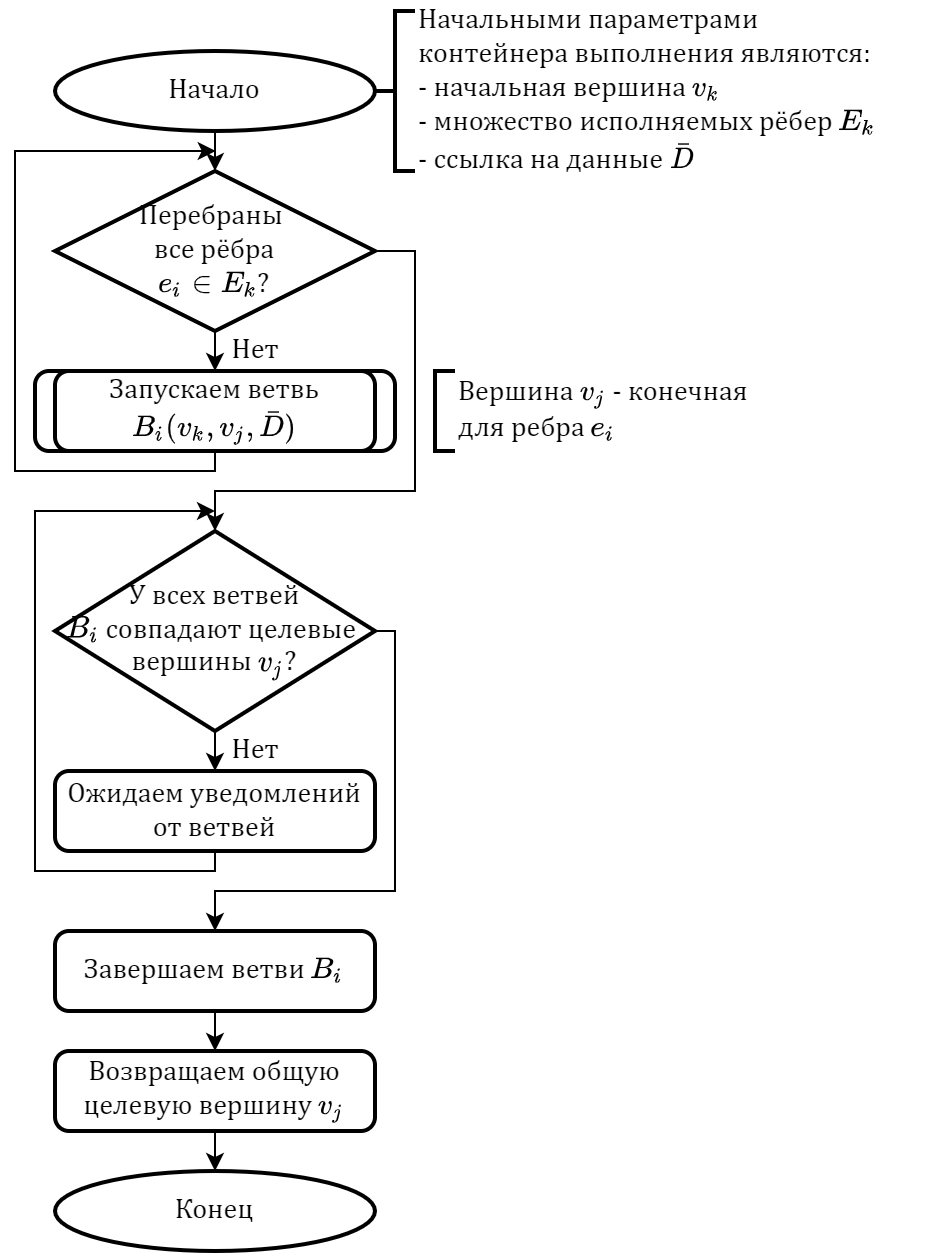

The diagram above was exported from draw.io. Its source (the exported page's mxGraphModel, read from the mxfile embedded in the PNG):
<mxGraphModel dx="1038" dy="649" grid="1" gridSize="10" guides="1" tooltips="1" connect="1" arrows="1" fold="1" page="1" pageScale="1" pageWidth="10000" pageHeight="10000" math="1" shadow="0" extFonts="Bad Script^https://fonts.googleapis.com/css?family=Bad+Script">
  <root>
    <mxCell id="0" />
    <mxCell id="1" parent="0" />
    <mxCell id="zcCFu8_9y9ny-sSdu5EU-2" value="" style="rounded=1;whiteSpace=wrap;html=1;absoluteArcSize=1;arcSize=14;strokeWidth=2;" parent="1" vertex="1">
      <mxGeometry x="30" y="200" width="180" height="40" as="geometry" />
    </mxCell>
    <mxCell id="bwHW7p__Ee_y5oSGLemL-45" style="edgeStyle=orthogonalEdgeStyle;rounded=0;orthogonalLoop=1;jettySize=auto;html=1;exitX=0.5;exitY=1;exitDx=0;exitDy=0;exitPerimeter=0;entryX=0.5;entryY=0;entryDx=0;entryDy=0;entryPerimeter=0;fontFamily=Cambria Math;fontSize=14;" parent="1" source="bwHW7p__Ee_y5oSGLemL-15" target="bwHW7p__Ee_y5oSGLemL-44" edge="1">
      <mxGeometry relative="1" as="geometry" />
    </mxCell>
    <mxCell id="bwHW7p__Ee_y5oSGLemL-15" value="Начало" style="strokeWidth=2;html=1;shape=mxgraph.flowchart.start_2;whiteSpace=wrap;fontFamily=Cambria Math;fontSize=14;" parent="1" vertex="1">
      <mxGeometry x="40" y="40" width="160" height="40" as="geometry" />
    </mxCell>
    <mxCell id="bwHW7p__Ee_y5oSGLemL-16" value="" style="strokeWidth=2;html=1;shape=mxgraph.flowchart.annotation_2;align=left;labelPosition=right;pointerEvents=1;fontFamily=Cambria Math;fontSize=14;" parent="1" vertex="1">
      <mxGeometry x="200" y="20" width="20" height="80" as="geometry" />
    </mxCell>
    <mxCell id="bwHW7p__Ee_y5oSGLemL-17" value="Начальными параметрами&lt;br&gt;контейнера выполнения являются:&lt;br&gt;- начальная вершина \(v_k\) &lt;br&gt;- множество исполняемых рёбер \(E_k\)&lt;br&gt;- ссылка на данныe \(\bar{D}\)" style="text;html=1;align=left;verticalAlign=middle;resizable=1;points=[];autosize=0;fontSize=14;fontFamily=Cambria Math;" parent="1" vertex="1">
      <mxGeometry x="220" y="15" width="230" height="90" as="geometry" />
    </mxCell>
    <mxCell id="bwHW7p__Ee_y5oSGLemL-47" style="edgeStyle=orthogonalEdgeStyle;rounded=0;orthogonalLoop=1;jettySize=auto;html=1;exitX=0.5;exitY=1;exitDx=0;exitDy=0;exitPerimeter=0;entryX=0.5;entryY=0;entryDx=0;entryDy=0;fontFamily=Cambria Math;fontSize=14;" parent="1" source="bwHW7p__Ee_y5oSGLemL-44" target="bwHW7p__Ee_y5oSGLemL-46" edge="1">
      <mxGeometry relative="1" as="geometry" />
    </mxCell>
    <mxCell id="bwHW7p__Ee_y5oSGLemL-54" style="edgeStyle=orthogonalEdgeStyle;rounded=0;orthogonalLoop=1;jettySize=auto;html=1;exitX=1;exitY=0.5;exitDx=0;exitDy=0;exitPerimeter=0;entryX=0.5;entryY=0;entryDx=0;entryDy=0;entryPerimeter=0;fontFamily=Cambria Math;fontSize=14;" parent="1" source="bwHW7p__Ee_y5oSGLemL-44" target="bwHW7p__Ee_y5oSGLemL-53" edge="1">
      <mxGeometry relative="1" as="geometry">
        <Array as="points">
          <mxPoint x="220" y="140" />
          <mxPoint x="220" y="260" />
          <mxPoint x="120" y="260" />
        </Array>
      </mxGeometry>
    </mxCell>
    <mxCell id="bwHW7p__Ee_y5oSGLemL-44" value="Перебраны &lt;br&gt;все рёбра&lt;br&gt;\(e_i\in{E_k}\)?" style="strokeWidth=2;html=1;shape=mxgraph.flowchart.decision;whiteSpace=wrap;fontFamily=Cambria Math;fontSize=14;align=center;" parent="1" vertex="1">
      <mxGeometry x="40" y="100" width="160" height="80" as="geometry" />
    </mxCell>
    <mxCell id="bwHW7p__Ee_y5oSGLemL-50" style="edgeStyle=orthogonalEdgeStyle;rounded=0;orthogonalLoop=1;jettySize=auto;html=1;exitX=0.5;exitY=1;exitDx=0;exitDy=0;fontFamily=Cambria Math;fontSize=14;" parent="1" source="bwHW7p__Ee_y5oSGLemL-46" edge="1">
      <mxGeometry relative="1" as="geometry">
        <mxPoint x="120.33333333333337" y="90" as="targetPoint" />
        <Array as="points">
          <mxPoint x="120" y="250" />
          <mxPoint x="20" y="250" />
          <mxPoint x="20" y="90" />
        </Array>
      </mxGeometry>
    </mxCell>
    <mxCell id="bwHW7p__Ee_y5oSGLemL-46" value="Запускаем ветвь&lt;br&gt;\(B_i(v_k, v_j,\bar{D})\)" style="rounded=1;whiteSpace=wrap;html=1;absoluteArcSize=1;arcSize=14;strokeWidth=2;fontFamily=Cambria Math;fontSize=14;" parent="1" vertex="1">
      <mxGeometry x="40" y="200" width="160" height="40" as="geometry" />
    </mxCell>
    <mxCell id="bwHW7p__Ee_y5oSGLemL-49" value="Вершина \(v_j\) - конечная&lt;br&gt;для ребра \(e_i\)" style="text;html=1;align=left;verticalAlign=middle;resizable=1;points=[];autosize=1;fontSize=14;fontFamily=Cambria Math;" parent="1" vertex="1">
      <mxGeometry x="240" y="200" width="150" height="40" as="geometry" />
    </mxCell>
    <mxCell id="bwHW7p__Ee_y5oSGLemL-51" value="Нет" style="text;html=1;align=center;verticalAlign=middle;resizable=0;points=[];autosize=1;fontSize=14;fontFamily=Cambria Math;" parent="1" vertex="1">
      <mxGeometry x="120" y="180" width="40" height="20" as="geometry" />
    </mxCell>
    <mxCell id="bwHW7p__Ee_y5oSGLemL-57" style="edgeStyle=orthogonalEdgeStyle;rounded=0;orthogonalLoop=1;jettySize=auto;html=1;exitX=0.5;exitY=1;exitDx=0;exitDy=0;exitPerimeter=0;entryX=0.5;entryY=0;entryDx=0;entryDy=0;fontFamily=Cambria Math;fontSize=14;" parent="1" source="bwHW7p__Ee_y5oSGLemL-53" target="bwHW7p__Ee_y5oSGLemL-56" edge="1">
      <mxGeometry relative="1" as="geometry" />
    </mxCell>
    <mxCell id="bwHW7p__Ee_y5oSGLemL-66" style="edgeStyle=orthogonalEdgeStyle;rounded=0;jumpStyle=arc;jumpSize=14;orthogonalLoop=1;jettySize=auto;html=1;exitX=1;exitY=0.5;exitDx=0;exitDy=0;exitPerimeter=0;fillColor=#ffffff;fontFamily=Cambria Math;fontSize=14;entryX=0.5;entryY=0;entryDx=0;entryDy=0;" parent="1" source="bwHW7p__Ee_y5oSGLemL-53" target="bwHW7p__Ee_y5oSGLemL-68" edge="1">
      <mxGeometry relative="1" as="geometry">
        <mxPoint x="230" y="510" as="targetPoint" />
        <Array as="points">
          <mxPoint x="210" y="330" />
          <mxPoint x="210" y="460" />
          <mxPoint x="120" y="460" />
        </Array>
      </mxGeometry>
    </mxCell>
    <mxCell id="bwHW7p__Ee_y5oSGLemL-53" value="У всех ветвей&lt;br&gt;\(B_i\) совпадают целевые &lt;br&gt;вершины \(v_j\)?" style="strokeWidth=2;html=1;shape=mxgraph.flowchart.decision;whiteSpace=wrap;fontFamily=Cambria Math;fontSize=14;align=center;" parent="1" vertex="1">
      <mxGeometry x="40" y="280" width="160" height="100" as="geometry" />
    </mxCell>
    <mxCell id="bwHW7p__Ee_y5oSGLemL-55" value="" style="strokeWidth=2;html=1;shape=mxgraph.flowchart.annotation_1;align=left;pointerEvents=1;fontFamily=Cambria Math;fontSize=14;" parent="1" vertex="1">
      <mxGeometry x="230" y="200" width="10" height="40" as="geometry" />
    </mxCell>
    <mxCell id="bwHW7p__Ee_y5oSGLemL-60" style="edgeStyle=orthogonalEdgeStyle;rounded=0;orthogonalLoop=1;jettySize=auto;html=1;exitX=0.5;exitY=1;exitDx=0;exitDy=0;fillColor=#ffffff;fontFamily=Cambria Math;fontSize=14;" parent="1" source="bwHW7p__Ee_y5oSGLemL-56" edge="1">
      <mxGeometry relative="1" as="geometry">
        <mxPoint x="120" y="270" as="targetPoint" />
        <Array as="points">
          <mxPoint x="120" y="450" />
          <mxPoint x="30" y="450" />
          <mxPoint x="30" y="270" />
          <mxPoint x="120" y="270" />
        </Array>
      </mxGeometry>
    </mxCell>
    <mxCell id="bwHW7p__Ee_y5oSGLemL-56" value="Ожидаем уведомлений от ветвей" style="rounded=1;whiteSpace=wrap;html=1;absoluteArcSize=1;arcSize=14;strokeWidth=2;fontFamily=Cambria Math;fontSize=14;" parent="1" vertex="1">
      <mxGeometry x="40" y="400" width="160" height="40" as="geometry" />
    </mxCell>
    <mxCell id="bwHW7p__Ee_y5oSGLemL-61" value="Нет" style="text;html=1;align=center;verticalAlign=middle;resizable=0;points=[];autosize=1;fontSize=14;fontFamily=Cambria Math;" parent="1" vertex="1">
      <mxGeometry x="120" y="380" width="40" height="20" as="geometry" />
    </mxCell>
    <mxCell id="bwHW7p__Ee_y5oSGLemL-63" value="Конец" style="strokeWidth=2;html=1;shape=mxgraph.flowchart.start_2;whiteSpace=wrap;fontFamily=Cambria Math;fontSize=14;" parent="1" vertex="1">
      <mxGeometry x="40" y="600" width="160" height="40" as="geometry" />
    </mxCell>
    <mxCell id="bwHW7p__Ee_y5oSGLemL-65" style="edgeStyle=orthogonalEdgeStyle;rounded=0;jumpStyle=arc;jumpSize=14;orthogonalLoop=1;jettySize=auto;html=1;exitX=0.5;exitY=1;exitDx=0;exitDy=0;entryX=0.5;entryY=0;entryDx=0;entryDy=0;entryPerimeter=0;fillColor=#ffffff;fontFamily=Cambria Math;fontSize=14;" parent="1" source="bwHW7p__Ee_y5oSGLemL-64" target="bwHW7p__Ee_y5oSGLemL-63" edge="1">
      <mxGeometry relative="1" as="geometry" />
    </mxCell>
    <mxCell id="bwHW7p__Ee_y5oSGLemL-64" value="Возвращаем общую целевую вершину \(v_j\)" style="rounded=1;whiteSpace=wrap;html=1;absoluteArcSize=1;arcSize=14;strokeWidth=2;fontFamily=Cambria Math;fontSize=14;" parent="1" vertex="1">
      <mxGeometry x="40" y="540" width="160" height="40" as="geometry" />
    </mxCell>
    <mxCell id="bwHW7p__Ee_y5oSGLemL-69" style="edgeStyle=orthogonalEdgeStyle;rounded=0;jumpStyle=arc;jumpSize=14;orthogonalLoop=1;jettySize=auto;html=1;exitX=0.5;exitY=1;exitDx=0;exitDy=0;entryX=0.5;entryY=0;entryDx=0;entryDy=0;fillColor=#ffffff;fontFamily=Cambria Math;fontSize=14;" parent="1" source="bwHW7p__Ee_y5oSGLemL-68" target="bwHW7p__Ee_y5oSGLemL-64" edge="1">
      <mxGeometry relative="1" as="geometry" />
    </mxCell>
    <mxCell id="bwHW7p__Ee_y5oSGLemL-68" value="Завершаем ветви \(B_i\)" style="rounded=1;whiteSpace=wrap;html=1;absoluteArcSize=1;arcSize=14;strokeWidth=2;fontFamily=Cambria Math;fontSize=14;" parent="1" vertex="1">
      <mxGeometry x="40" y="480" width="160" height="40" as="geometry" />
    </mxCell>
  </root>
</mxGraphModel>